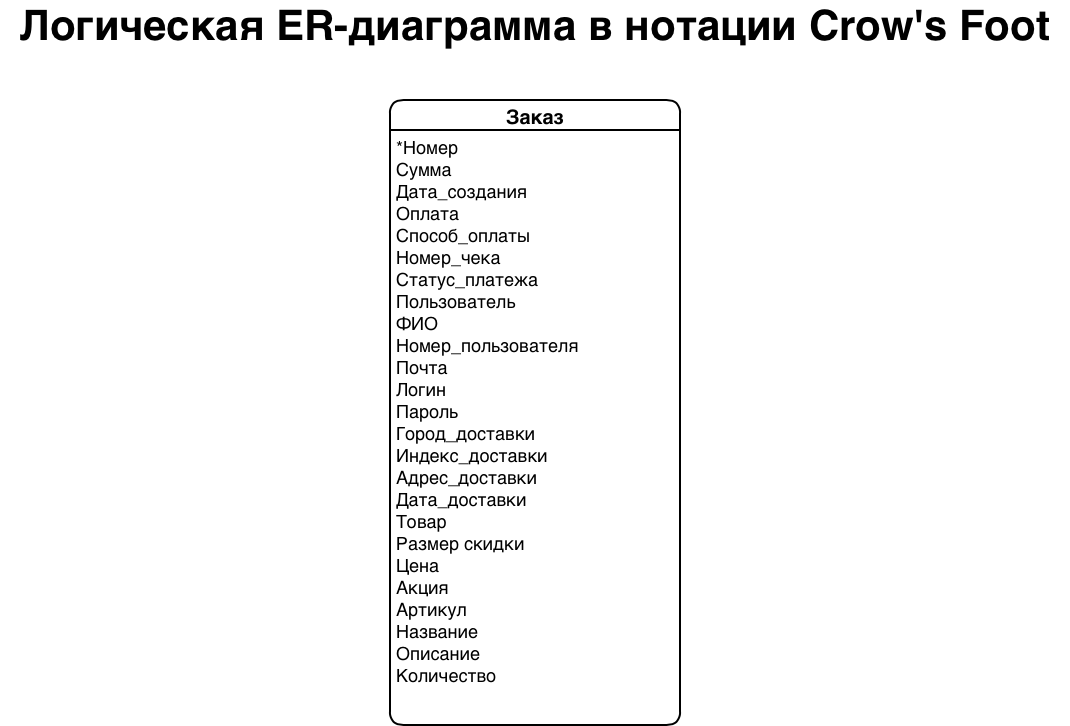

The diagram above was exported from draw.io. Its source (the exported page's mxGraphModel, read from the mxfile embedded in the PNG):
<mxGraphModel dx="2153" dy="1940" grid="1" gridSize="10" guides="1" tooltips="1" connect="1" arrows="1" fold="1" page="1" pageScale="1" pageWidth="827" pageHeight="1169" math="0" shadow="0">
  <root>
    <mxCell id="0" />
    <mxCell id="1" parent="0" />
    <mxCell id="qCRUAt-N05SVonc8kFVc-1" parent="1" style="text;html=1;strokeColor=none;fillColor=none;align=center;verticalAlign=middle;whiteSpace=wrap;rounded=0;fontSize=24;" value="&lt;font style=&quot;font-size: 42px;&quot;&gt;&lt;b&gt;Логическая ER-диаграмма в нотации Crow's Foot&lt;/b&gt;&lt;/font&gt;" vertex="1">
      <mxGeometry height="30" width="1070" x="-540" y="-1050" as="geometry" />
    </mxCell>
    <mxCell id="5QinjOPBHL5-HCUHMoxn-5" parent="1" style="swimlane;childLayout=stackLayout;horizontal=1;startSize=30;horizontalStack=0;rounded=1;fontSize=20;fontStyle=1;strokeWidth=2;resizeParent=0;resizeLast=1;shadow=0;dashed=0;align=center;labelBackgroundColor=#FFFFFF;labelBorderColor=none;" value="Заказ" vertex="1">
      <mxGeometry height="625" width="290" x="-150" y="-960" as="geometry" />
    </mxCell>
    <mxCell id="5QinjOPBHL5-HCUHMoxn-6" parent="5QinjOPBHL5-HCUHMoxn-5" style="align=left;strokeColor=none;fillColor=none;spacingLeft=4;verticalAlign=top;resizable=0;rotatable=0;part=1;fontStyle=0;fontSize=18;" value="*Номер&#10;Сумма&#10;Дата_создания&#10;Оплата&#10;Способ_оплаты&#10;Номер_чека&#10;Статус_платежа&#10;Пользователь&#10;ФИО&#10;Номер_пользователя&#10;Почта&#10;Логин&#10;Пароль&#10;Город_доставки&#10;Индекс_доставки&#10;Адрес_доставки&#10;Дата_доставки&#10;Товар&#10;Размер скидки&#10;Цена&#10;Акция&#10;Артикул&#10;Название&#10;Описание&#10;Количество" vertex="1">
      <mxGeometry height="595" width="290" y="30" as="geometry" />
    </mxCell>
  </root>
</mxGraphModel>